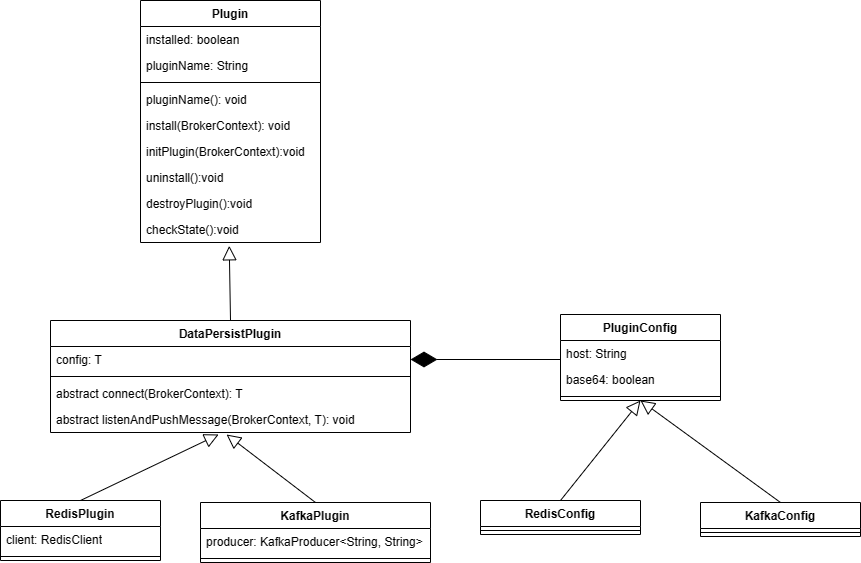

The diagram above was exported from draw.io. Its source (the exported page's mxGraphModel, read from the mxfile embedded in the PNG):
<mxGraphModel dx="1002" dy="535" grid="1" gridSize="10" guides="1" tooltips="1" connect="1" arrows="1" fold="1" page="1" pageScale="1" pageWidth="827" pageHeight="1169" math="0" shadow="0">
  <root>
    <mxCell id="0" />
    <mxCell id="1" parent="0" />
    <mxCell id="6oQMCCNTJvCjxpZiXQgM-5" value="DataPersistPlugin" style="swimlane;fontStyle=1;align=center;verticalAlign=top;childLayout=stackLayout;horizontal=1;startSize=26;horizontalStack=0;resizeParent=1;resizeParentMax=0;resizeLast=0;collapsible=1;marginBottom=0;whiteSpace=wrap;html=1;" vertex="1" parent="1">
      <mxGeometry x="50" y="360" width="360" height="112" as="geometry" />
    </mxCell>
    <mxCell id="6oQMCCNTJvCjxpZiXQgM-6" value="config: T" style="text;strokeColor=none;fillColor=none;align=left;verticalAlign=top;spacingLeft=4;spacingRight=4;overflow=hidden;rotatable=0;points=[[0,0.5],[1,0.5]];portConstraint=eastwest;whiteSpace=wrap;html=1;" vertex="1" parent="6oQMCCNTJvCjxpZiXQgM-5">
      <mxGeometry y="26" width="360" height="26" as="geometry" />
    </mxCell>
    <mxCell id="6oQMCCNTJvCjxpZiXQgM-7" value="" style="line;strokeWidth=1;fillColor=none;align=left;verticalAlign=middle;spacingTop=-1;spacingLeft=3;spacingRight=3;rotatable=0;labelPosition=right;points=[];portConstraint=eastwest;strokeColor=inherit;" vertex="1" parent="6oQMCCNTJvCjxpZiXQgM-5">
      <mxGeometry y="52" width="360" height="8" as="geometry" />
    </mxCell>
    <mxCell id="6oQMCCNTJvCjxpZiXQgM-8" value="abstract connect(BrokerContext): T" style="text;strokeColor=none;fillColor=none;align=left;verticalAlign=top;spacingLeft=4;spacingRight=4;overflow=hidden;rotatable=0;points=[[0,0.5],[1,0.5]];portConstraint=eastwest;whiteSpace=wrap;html=1;" vertex="1" parent="6oQMCCNTJvCjxpZiXQgM-5">
      <mxGeometry y="60" width="360" height="26" as="geometry" />
    </mxCell>
    <mxCell id="6oQMCCNTJvCjxpZiXQgM-24" value="abstract listenAndPushMessage(BrokerContext, T): void" style="text;strokeColor=none;fillColor=none;align=left;verticalAlign=top;spacingLeft=4;spacingRight=4;overflow=hidden;rotatable=0;points=[[0,0.5],[1,0.5]];portConstraint=eastwest;whiteSpace=wrap;html=1;" vertex="1" parent="6oQMCCNTJvCjxpZiXQgM-5">
      <mxGeometry y="86" width="360" height="26" as="geometry" />
    </mxCell>
    <mxCell id="6oQMCCNTJvCjxpZiXQgM-14" value="Plugin&lt;br&gt;" style="swimlane;fontStyle=1;align=center;verticalAlign=top;childLayout=stackLayout;horizontal=1;startSize=26;horizontalStack=0;resizeParent=1;resizeParentMax=0;resizeLast=0;collapsible=1;marginBottom=0;whiteSpace=wrap;html=1;" vertex="1" parent="1">
      <mxGeometry x="140" y="40" width="180" height="242" as="geometry" />
    </mxCell>
    <mxCell id="6oQMCCNTJvCjxpZiXQgM-15" value="installed: boolean" style="text;strokeColor=none;fillColor=none;align=left;verticalAlign=top;spacingLeft=4;spacingRight=4;overflow=hidden;rotatable=0;points=[[0,0.5],[1,0.5]];portConstraint=eastwest;whiteSpace=wrap;html=1;" vertex="1" parent="6oQMCCNTJvCjxpZiXQgM-14">
      <mxGeometry y="26" width="180" height="26" as="geometry" />
    </mxCell>
    <mxCell id="6oQMCCNTJvCjxpZiXQgM-18" value="pluginName: String" style="text;strokeColor=none;fillColor=none;align=left;verticalAlign=top;spacingLeft=4;spacingRight=4;overflow=hidden;rotatable=0;points=[[0,0.5],[1,0.5]];portConstraint=eastwest;whiteSpace=wrap;html=1;" vertex="1" parent="6oQMCCNTJvCjxpZiXQgM-14">
      <mxGeometry y="52" width="180" height="26" as="geometry" />
    </mxCell>
    <mxCell id="6oQMCCNTJvCjxpZiXQgM-16" value="" style="line;strokeWidth=1;fillColor=none;align=left;verticalAlign=middle;spacingTop=-1;spacingLeft=3;spacingRight=3;rotatable=0;labelPosition=right;points=[];portConstraint=eastwest;strokeColor=inherit;" vertex="1" parent="6oQMCCNTJvCjxpZiXQgM-14">
      <mxGeometry y="78" width="180" height="8" as="geometry" />
    </mxCell>
    <mxCell id="6oQMCCNTJvCjxpZiXQgM-17" value="pluginName(): void" style="text;strokeColor=none;fillColor=none;align=left;verticalAlign=top;spacingLeft=4;spacingRight=4;overflow=hidden;rotatable=0;points=[[0,0.5],[1,0.5]];portConstraint=eastwest;whiteSpace=wrap;html=1;" vertex="1" parent="6oQMCCNTJvCjxpZiXQgM-14">
      <mxGeometry y="86" width="180" height="26" as="geometry" />
    </mxCell>
    <mxCell id="6oQMCCNTJvCjxpZiXQgM-19" value="install(BrokerContext): void" style="text;strokeColor=none;fillColor=none;align=left;verticalAlign=top;spacingLeft=4;spacingRight=4;overflow=hidden;rotatable=0;points=[[0,0.5],[1,0.5]];portConstraint=eastwest;whiteSpace=wrap;html=1;" vertex="1" parent="6oQMCCNTJvCjxpZiXQgM-14">
      <mxGeometry y="112" width="180" height="26" as="geometry" />
    </mxCell>
    <mxCell id="6oQMCCNTJvCjxpZiXQgM-20" value="initPlugin(BrokerContext):void&amp;nbsp;" style="text;strokeColor=none;fillColor=none;align=left;verticalAlign=top;spacingLeft=4;spacingRight=4;overflow=hidden;rotatable=0;points=[[0,0.5],[1,0.5]];portConstraint=eastwest;whiteSpace=wrap;html=1;" vertex="1" parent="6oQMCCNTJvCjxpZiXQgM-14">
      <mxGeometry y="138" width="180" height="26" as="geometry" />
    </mxCell>
    <mxCell id="6oQMCCNTJvCjxpZiXQgM-21" value="uninstall():void&amp;nbsp;" style="text;strokeColor=none;fillColor=none;align=left;verticalAlign=top;spacingLeft=4;spacingRight=4;overflow=hidden;rotatable=0;points=[[0,0.5],[1,0.5]];portConstraint=eastwest;whiteSpace=wrap;html=1;" vertex="1" parent="6oQMCCNTJvCjxpZiXQgM-14">
      <mxGeometry y="164" width="180" height="26" as="geometry" />
    </mxCell>
    <mxCell id="6oQMCCNTJvCjxpZiXQgM-22" value="destroyPlugin():void&amp;nbsp;" style="text;strokeColor=none;fillColor=none;align=left;verticalAlign=top;spacingLeft=4;spacingRight=4;overflow=hidden;rotatable=0;points=[[0,0.5],[1,0.5]];portConstraint=eastwest;whiteSpace=wrap;html=1;" vertex="1" parent="6oQMCCNTJvCjxpZiXQgM-14">
      <mxGeometry y="190" width="180" height="26" as="geometry" />
    </mxCell>
    <mxCell id="6oQMCCNTJvCjxpZiXQgM-23" value="checkState():void&amp;nbsp;" style="text;strokeColor=none;fillColor=none;align=left;verticalAlign=top;spacingLeft=4;spacingRight=4;overflow=hidden;rotatable=0;points=[[0,0.5],[1,0.5]];portConstraint=eastwest;whiteSpace=wrap;html=1;" vertex="1" parent="6oQMCCNTJvCjxpZiXQgM-14">
      <mxGeometry y="216" width="180" height="26" as="geometry" />
    </mxCell>
    <mxCell id="6oQMCCNTJvCjxpZiXQgM-32" value="" style="endArrow=block;endFill=0;endSize=12;html=1;rounded=0;exitX=0.5;exitY=0;exitDx=0;exitDy=0;entryX=0.493;entryY=1.128;entryDx=0;entryDy=0;entryPerimeter=0;" edge="1" parent="1" source="6oQMCCNTJvCjxpZiXQgM-5" target="6oQMCCNTJvCjxpZiXQgM-23">
      <mxGeometry width="160" relative="1" as="geometry">
        <mxPoint x="200" y="310" as="sourcePoint" />
        <mxPoint x="360" y="310" as="targetPoint" />
      </mxGeometry>
    </mxCell>
    <mxCell id="6oQMCCNTJvCjxpZiXQgM-33" value="RedisPlugin" style="swimlane;fontStyle=1;align=center;verticalAlign=top;childLayout=stackLayout;horizontal=1;startSize=26;horizontalStack=0;resizeParent=1;resizeParentMax=0;resizeLast=0;collapsible=1;marginBottom=0;whiteSpace=wrap;html=1;" vertex="1" parent="1">
      <mxGeometry y="540" width="160" height="60" as="geometry" />
    </mxCell>
    <mxCell id="6oQMCCNTJvCjxpZiXQgM-34" value="client:&amp;nbsp;RedisClient" style="text;strokeColor=none;fillColor=none;align=left;verticalAlign=top;spacingLeft=4;spacingRight=4;overflow=hidden;rotatable=0;points=[[0,0.5],[1,0.5]];portConstraint=eastwest;whiteSpace=wrap;html=1;" vertex="1" parent="6oQMCCNTJvCjxpZiXQgM-33">
      <mxGeometry y="26" width="160" height="26" as="geometry" />
    </mxCell>
    <mxCell id="6oQMCCNTJvCjxpZiXQgM-35" value="" style="line;strokeWidth=1;fillColor=none;align=left;verticalAlign=middle;spacingTop=-1;spacingLeft=3;spacingRight=3;rotatable=0;labelPosition=right;points=[];portConstraint=eastwest;strokeColor=inherit;" vertex="1" parent="6oQMCCNTJvCjxpZiXQgM-33">
      <mxGeometry y="52" width="160" height="8" as="geometry" />
    </mxCell>
    <mxCell id="6oQMCCNTJvCjxpZiXQgM-37" value="KafkaPlugin" style="swimlane;fontStyle=1;align=center;verticalAlign=top;childLayout=stackLayout;horizontal=1;startSize=26;horizontalStack=0;resizeParent=1;resizeParentMax=0;resizeLast=0;collapsible=1;marginBottom=0;whiteSpace=wrap;html=1;" vertex="1" parent="1">
      <mxGeometry x="200" y="542" width="230" height="60" as="geometry" />
    </mxCell>
    <mxCell id="6oQMCCNTJvCjxpZiXQgM-38" value="producer:&amp;nbsp;KafkaProducer&amp;lt;String, String&amp;gt;" style="text;strokeColor=none;fillColor=none;align=left;verticalAlign=top;spacingLeft=4;spacingRight=4;overflow=hidden;rotatable=0;points=[[0,0.5],[1,0.5]];portConstraint=eastwest;whiteSpace=wrap;html=1;" vertex="1" parent="6oQMCCNTJvCjxpZiXQgM-37">
      <mxGeometry y="26" width="230" height="26" as="geometry" />
    </mxCell>
    <mxCell id="6oQMCCNTJvCjxpZiXQgM-39" value="" style="line;strokeWidth=1;fillColor=none;align=left;verticalAlign=middle;spacingTop=-1;spacingLeft=3;spacingRight=3;rotatable=0;labelPosition=right;points=[];portConstraint=eastwest;strokeColor=inherit;" vertex="1" parent="6oQMCCNTJvCjxpZiXQgM-37">
      <mxGeometry y="52" width="230" height="8" as="geometry" />
    </mxCell>
    <mxCell id="6oQMCCNTJvCjxpZiXQgM-41" value="" style="endArrow=block;endFill=0;endSize=12;html=1;rounded=0;exitX=0.5;exitY=0;exitDx=0;exitDy=0;entryX=0.467;entryY=1.077;entryDx=0;entryDy=0;entryPerimeter=0;" edge="1" parent="1" source="6oQMCCNTJvCjxpZiXQgM-33" target="6oQMCCNTJvCjxpZiXQgM-24">
      <mxGeometry width="160" relative="1" as="geometry">
        <mxPoint x="240" y="370" as="sourcePoint" />
        <mxPoint x="239" y="295" as="targetPoint" />
      </mxGeometry>
    </mxCell>
    <mxCell id="6oQMCCNTJvCjxpZiXQgM-42" value="" style="endArrow=block;endFill=0;endSize=12;html=1;rounded=0;exitX=0.5;exitY=0;exitDx=0;exitDy=0;entryX=0.489;entryY=1.077;entryDx=0;entryDy=0;entryPerimeter=0;" edge="1" parent="1" source="6oQMCCNTJvCjxpZiXQgM-37" target="6oQMCCNTJvCjxpZiXQgM-24">
      <mxGeometry width="160" relative="1" as="geometry">
        <mxPoint x="90" y="550" as="sourcePoint" />
        <mxPoint x="220" y="480" as="targetPoint" />
      </mxGeometry>
    </mxCell>
    <mxCell id="6oQMCCNTJvCjxpZiXQgM-43" value="" style="endArrow=diamondThin;endFill=1;endSize=24;html=1;rounded=0;entryX=1;entryY=0.5;entryDx=0;entryDy=0;" edge="1" parent="1" target="6oQMCCNTJvCjxpZiXQgM-6">
      <mxGeometry width="160" relative="1" as="geometry">
        <mxPoint x="560" y="399" as="sourcePoint" />
        <mxPoint x="490" y="340" as="targetPoint" />
      </mxGeometry>
    </mxCell>
    <mxCell id="6oQMCCNTJvCjxpZiXQgM-44" value="PluginConfig" style="swimlane;fontStyle=1;align=center;verticalAlign=top;childLayout=stackLayout;horizontal=1;startSize=26;horizontalStack=0;resizeParent=1;resizeParentMax=0;resizeLast=0;collapsible=1;marginBottom=0;whiteSpace=wrap;html=1;" vertex="1" parent="1">
      <mxGeometry x="560" y="354" width="160" height="86" as="geometry" />
    </mxCell>
    <mxCell id="6oQMCCNTJvCjxpZiXQgM-45" value="host: String" style="text;strokeColor=none;fillColor=none;align=left;verticalAlign=top;spacingLeft=4;spacingRight=4;overflow=hidden;rotatable=0;points=[[0,0.5],[1,0.5]];portConstraint=eastwest;whiteSpace=wrap;html=1;" vertex="1" parent="6oQMCCNTJvCjxpZiXQgM-44">
      <mxGeometry y="26" width="160" height="26" as="geometry" />
    </mxCell>
    <mxCell id="6oQMCCNTJvCjxpZiXQgM-48" value="base64: boolean" style="text;strokeColor=none;fillColor=none;align=left;verticalAlign=top;spacingLeft=4;spacingRight=4;overflow=hidden;rotatable=0;points=[[0,0.5],[1,0.5]];portConstraint=eastwest;whiteSpace=wrap;html=1;" vertex="1" parent="6oQMCCNTJvCjxpZiXQgM-44">
      <mxGeometry y="52" width="160" height="26" as="geometry" />
    </mxCell>
    <mxCell id="6oQMCCNTJvCjxpZiXQgM-46" value="" style="line;strokeWidth=1;fillColor=none;align=left;verticalAlign=middle;spacingTop=-1;spacingLeft=3;spacingRight=3;rotatable=0;labelPosition=right;points=[];portConstraint=eastwest;strokeColor=inherit;" vertex="1" parent="6oQMCCNTJvCjxpZiXQgM-44">
      <mxGeometry y="78" width="160" height="8" as="geometry" />
    </mxCell>
    <mxCell id="6oQMCCNTJvCjxpZiXQgM-50" value="RedisConfig" style="swimlane;fontStyle=1;align=center;verticalAlign=top;childLayout=stackLayout;horizontal=1;startSize=26;horizontalStack=0;resizeParent=1;resizeParentMax=0;resizeLast=0;collapsible=1;marginBottom=0;whiteSpace=wrap;html=1;" vertex="1" parent="1">
      <mxGeometry x="480" y="540" width="160" height="34" as="geometry" />
    </mxCell>
    <mxCell id="6oQMCCNTJvCjxpZiXQgM-52" value="" style="line;strokeWidth=1;fillColor=none;align=left;verticalAlign=middle;spacingTop=-1;spacingLeft=3;spacingRight=3;rotatable=0;labelPosition=right;points=[];portConstraint=eastwest;strokeColor=inherit;" vertex="1" parent="6oQMCCNTJvCjxpZiXQgM-50">
      <mxGeometry y="26" width="160" height="8" as="geometry" />
    </mxCell>
    <mxCell id="6oQMCCNTJvCjxpZiXQgM-54" value="KafkaConfig" style="swimlane;fontStyle=1;align=center;verticalAlign=top;childLayout=stackLayout;horizontal=1;startSize=26;horizontalStack=0;resizeParent=1;resizeParentMax=0;resizeLast=0;collapsible=1;marginBottom=0;whiteSpace=wrap;html=1;" vertex="1" parent="1">
      <mxGeometry x="700" y="542" width="160" height="34" as="geometry" />
    </mxCell>
    <mxCell id="6oQMCCNTJvCjxpZiXQgM-56" value="" style="line;strokeWidth=1;fillColor=none;align=left;verticalAlign=middle;spacingTop=-1;spacingLeft=3;spacingRight=3;rotatable=0;labelPosition=right;points=[];portConstraint=eastwest;strokeColor=inherit;" vertex="1" parent="6oQMCCNTJvCjxpZiXQgM-54">
      <mxGeometry y="26" width="160" height="8" as="geometry" />
    </mxCell>
    <mxCell id="6oQMCCNTJvCjxpZiXQgM-60" value="" style="endArrow=block;endFill=0;endSize=12;html=1;rounded=0;exitX=0.5;exitY=0;exitDx=0;exitDy=0;entryX=0.5;entryY=1;entryDx=0;entryDy=0;" edge="1" parent="1" source="6oQMCCNTJvCjxpZiXQgM-50" target="6oQMCCNTJvCjxpZiXQgM-44">
      <mxGeometry width="160" relative="1" as="geometry">
        <mxPoint x="90" y="550" as="sourcePoint" />
        <mxPoint x="228" y="484" as="targetPoint" />
        <Array as="points" />
      </mxGeometry>
    </mxCell>
    <mxCell id="6oQMCCNTJvCjxpZiXQgM-61" value="" style="endArrow=block;endFill=0;endSize=12;html=1;rounded=0;exitX=0.5;exitY=0;exitDx=0;exitDy=0;" edge="1" parent="1" source="6oQMCCNTJvCjxpZiXQgM-54">
      <mxGeometry width="160" relative="1" as="geometry">
        <mxPoint x="570" y="550" as="sourcePoint" />
        <mxPoint x="640" y="440" as="targetPoint" />
        <Array as="points" />
      </mxGeometry>
    </mxCell>
  </root>
</mxGraphModel>